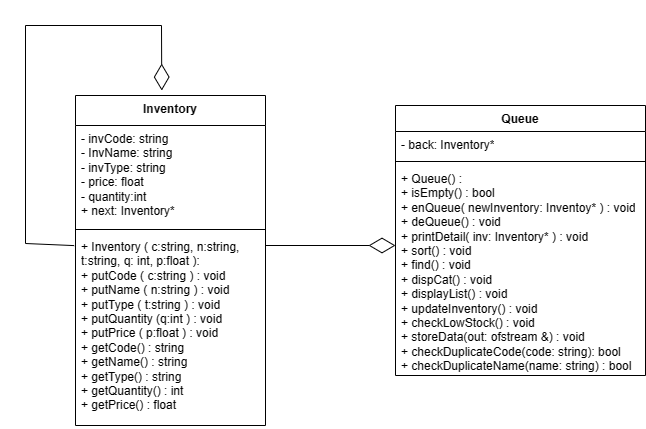

The diagram above was exported from draw.io. Its source (the exported page's mxGraphModel, read from the mxfile embedded in the PNG):
<mxGraphModel dx="730" dy="767" grid="1" gridSize="10" guides="1" tooltips="1" connect="1" arrows="1" fold="1" page="1" pageScale="1" pageWidth="850" pageHeight="1100" math="0" shadow="0">
  <root>
    <mxCell id="0" />
    <mxCell id="1" parent="0" />
    <mxCell id="yex7cliSaddEFTgoOKxy-1" value="Inventory" style="swimlane;fontStyle=1;align=center;verticalAlign=top;childLayout=stackLayout;horizontal=1;startSize=30;horizontalStack=0;resizeParent=1;resizeParentMax=0;resizeLast=0;collapsible=1;marginBottom=0;whiteSpace=wrap;html=1;" parent="1" vertex="1">
      <mxGeometry x="90" y="150" width="190" height="330" as="geometry" />
    </mxCell>
    <mxCell id="yex7cliSaddEFTgoOKxy-2" value="- invCode: string&lt;br&gt;- InvName: string&lt;br&gt;- invType: string&lt;br&gt;- price: float&lt;br&gt;- quantity:int&lt;br&gt;+ next: Inventory*" style="text;strokeColor=none;fillColor=none;align=left;verticalAlign=top;spacingLeft=4;spacingRight=4;overflow=hidden;rotatable=0;points=[[0,0.5],[1,0.5]];portConstraint=eastwest;whiteSpace=wrap;html=1;" parent="yex7cliSaddEFTgoOKxy-1" vertex="1">
      <mxGeometry y="30" width="190" height="100" as="geometry" />
    </mxCell>
    <mxCell id="yex7cliSaddEFTgoOKxy-3" value="" style="line;strokeWidth=1;fillColor=none;align=left;verticalAlign=middle;spacingTop=-1;spacingLeft=3;spacingRight=3;rotatable=0;labelPosition=right;points=[];portConstraint=eastwest;strokeColor=inherit;" parent="yex7cliSaddEFTgoOKxy-1" vertex="1">
      <mxGeometry y="130" width="190" height="8" as="geometry" />
    </mxCell>
    <mxCell id="yex7cliSaddEFTgoOKxy-10" value="" style="endArrow=diamondThin;endFill=0;endSize=24;html=1;rounded=0;entryX=0.454;entryY=-0.015;entryDx=0;entryDy=0;entryPerimeter=0;exitX=-0.007;exitY=0.063;exitDx=0;exitDy=0;exitPerimeter=0;" parent="yex7cliSaddEFTgoOKxy-1" source="yex7cliSaddEFTgoOKxy-4" target="yex7cliSaddEFTgoOKxy-1" edge="1">
      <mxGeometry width="160" relative="1" as="geometry">
        <mxPoint x="-70" y="-80" as="sourcePoint" />
        <mxPoint x="90" y="-80" as="targetPoint" />
        <Array as="points">
          <mxPoint x="-50" y="148" />
          <mxPoint x="-50" y="-70" />
          <mxPoint x="86" y="-70" />
        </Array>
      </mxGeometry>
    </mxCell>
    <mxCell id="yex7cliSaddEFTgoOKxy-4" value="+ Inventory ( c:string, n:string, t:string, q: int, p:float ):&amp;nbsp;&lt;br&gt;+ putCode ( c:string ) : void&lt;br&gt;+ putName ( n:string ) : void&lt;br&gt;+ putType ( t:string ) : void&lt;br&gt;+ putQuantity (q:int ) : void&lt;br&gt;+ putPrice ( p:float ) : void&lt;br&gt;+ getCode() : string&lt;br&gt;+ getName() : string&lt;br&gt;+ getType() : string&lt;br&gt;+ getQuantity() : int&amp;nbsp;&lt;br&gt;+ getPrice() : float" style="text;strokeColor=none;fillColor=none;align=left;verticalAlign=top;spacingLeft=4;spacingRight=4;overflow=hidden;rotatable=0;points=[[0,0.5],[1,0.5]];portConstraint=eastwest;whiteSpace=wrap;html=1;" parent="yex7cliSaddEFTgoOKxy-1" vertex="1">
      <mxGeometry y="138" width="190" height="192" as="geometry" />
    </mxCell>
    <mxCell id="yex7cliSaddEFTgoOKxy-5" value="Queue" style="swimlane;fontStyle=1;align=center;verticalAlign=top;childLayout=stackLayout;horizontal=1;startSize=26;horizontalStack=0;resizeParent=1;resizeParentMax=0;resizeLast=0;collapsible=1;marginBottom=0;whiteSpace=wrap;html=1;" parent="1" vertex="1">
      <mxGeometry x="410" y="160" width="250" height="270" as="geometry" />
    </mxCell>
    <mxCell id="yex7cliSaddEFTgoOKxy-6" value="- back: Inventory*" style="text;strokeColor=none;fillColor=none;align=left;verticalAlign=top;spacingLeft=4;spacingRight=4;overflow=hidden;rotatable=0;points=[[0,0.5],[1,0.5]];portConstraint=eastwest;whiteSpace=wrap;html=1;" parent="yex7cliSaddEFTgoOKxy-5" vertex="1">
      <mxGeometry y="26" width="250" height="26" as="geometry" />
    </mxCell>
    <mxCell id="yex7cliSaddEFTgoOKxy-7" value="" style="line;strokeWidth=1;fillColor=none;align=left;verticalAlign=middle;spacingTop=-1;spacingLeft=3;spacingRight=3;rotatable=0;labelPosition=right;points=[];portConstraint=eastwest;strokeColor=inherit;" parent="yex7cliSaddEFTgoOKxy-5" vertex="1">
      <mxGeometry y="52" width="250" height="8" as="geometry" />
    </mxCell>
    <mxCell id="yex7cliSaddEFTgoOKxy-8" value="+ Queue() :&amp;nbsp;&lt;br&gt;+ isEmpty() : bool&lt;br&gt;+ enQueue( newInventory: Inventoy* ) : void&lt;br&gt;+ deQueue() : void&lt;br&gt;+ printDetail( inv: Inventory* ) : void&lt;br&gt;+ sort() : void&lt;br&gt;+ find() : void&lt;br&gt;+ dispCat() : void&lt;br&gt;+ displayList() : void&lt;br&gt;+ updateInventory() : void&lt;br&gt;+ checkLowStock() : void&lt;br&gt;+ storeData(out: ofstream &amp;amp;) : void&lt;br&gt;+ checkDuplicateCode(code: string): bool&lt;br&gt;+ checkDuplicateName(name: string) : bool&lt;br&gt;" style="text;strokeColor=none;fillColor=none;align=left;verticalAlign=top;spacingLeft=4;spacingRight=4;overflow=hidden;rotatable=0;points=[[0,0.5],[1,0.5]];portConstraint=eastwest;whiteSpace=wrap;html=1;" parent="yex7cliSaddEFTgoOKxy-5" vertex="1">
      <mxGeometry y="60" width="250" height="210" as="geometry" />
    </mxCell>
    <mxCell id="yex7cliSaddEFTgoOKxy-9" value="" style="endArrow=diamondThin;endFill=0;endSize=24;html=1;rounded=0;" parent="1" edge="1">
      <mxGeometry width="160" relative="1" as="geometry">
        <mxPoint x="280" y="300" as="sourcePoint" />
        <mxPoint x="410" y="300" as="targetPoint" />
      </mxGeometry>
    </mxCell>
  </root>
</mxGraphModel>